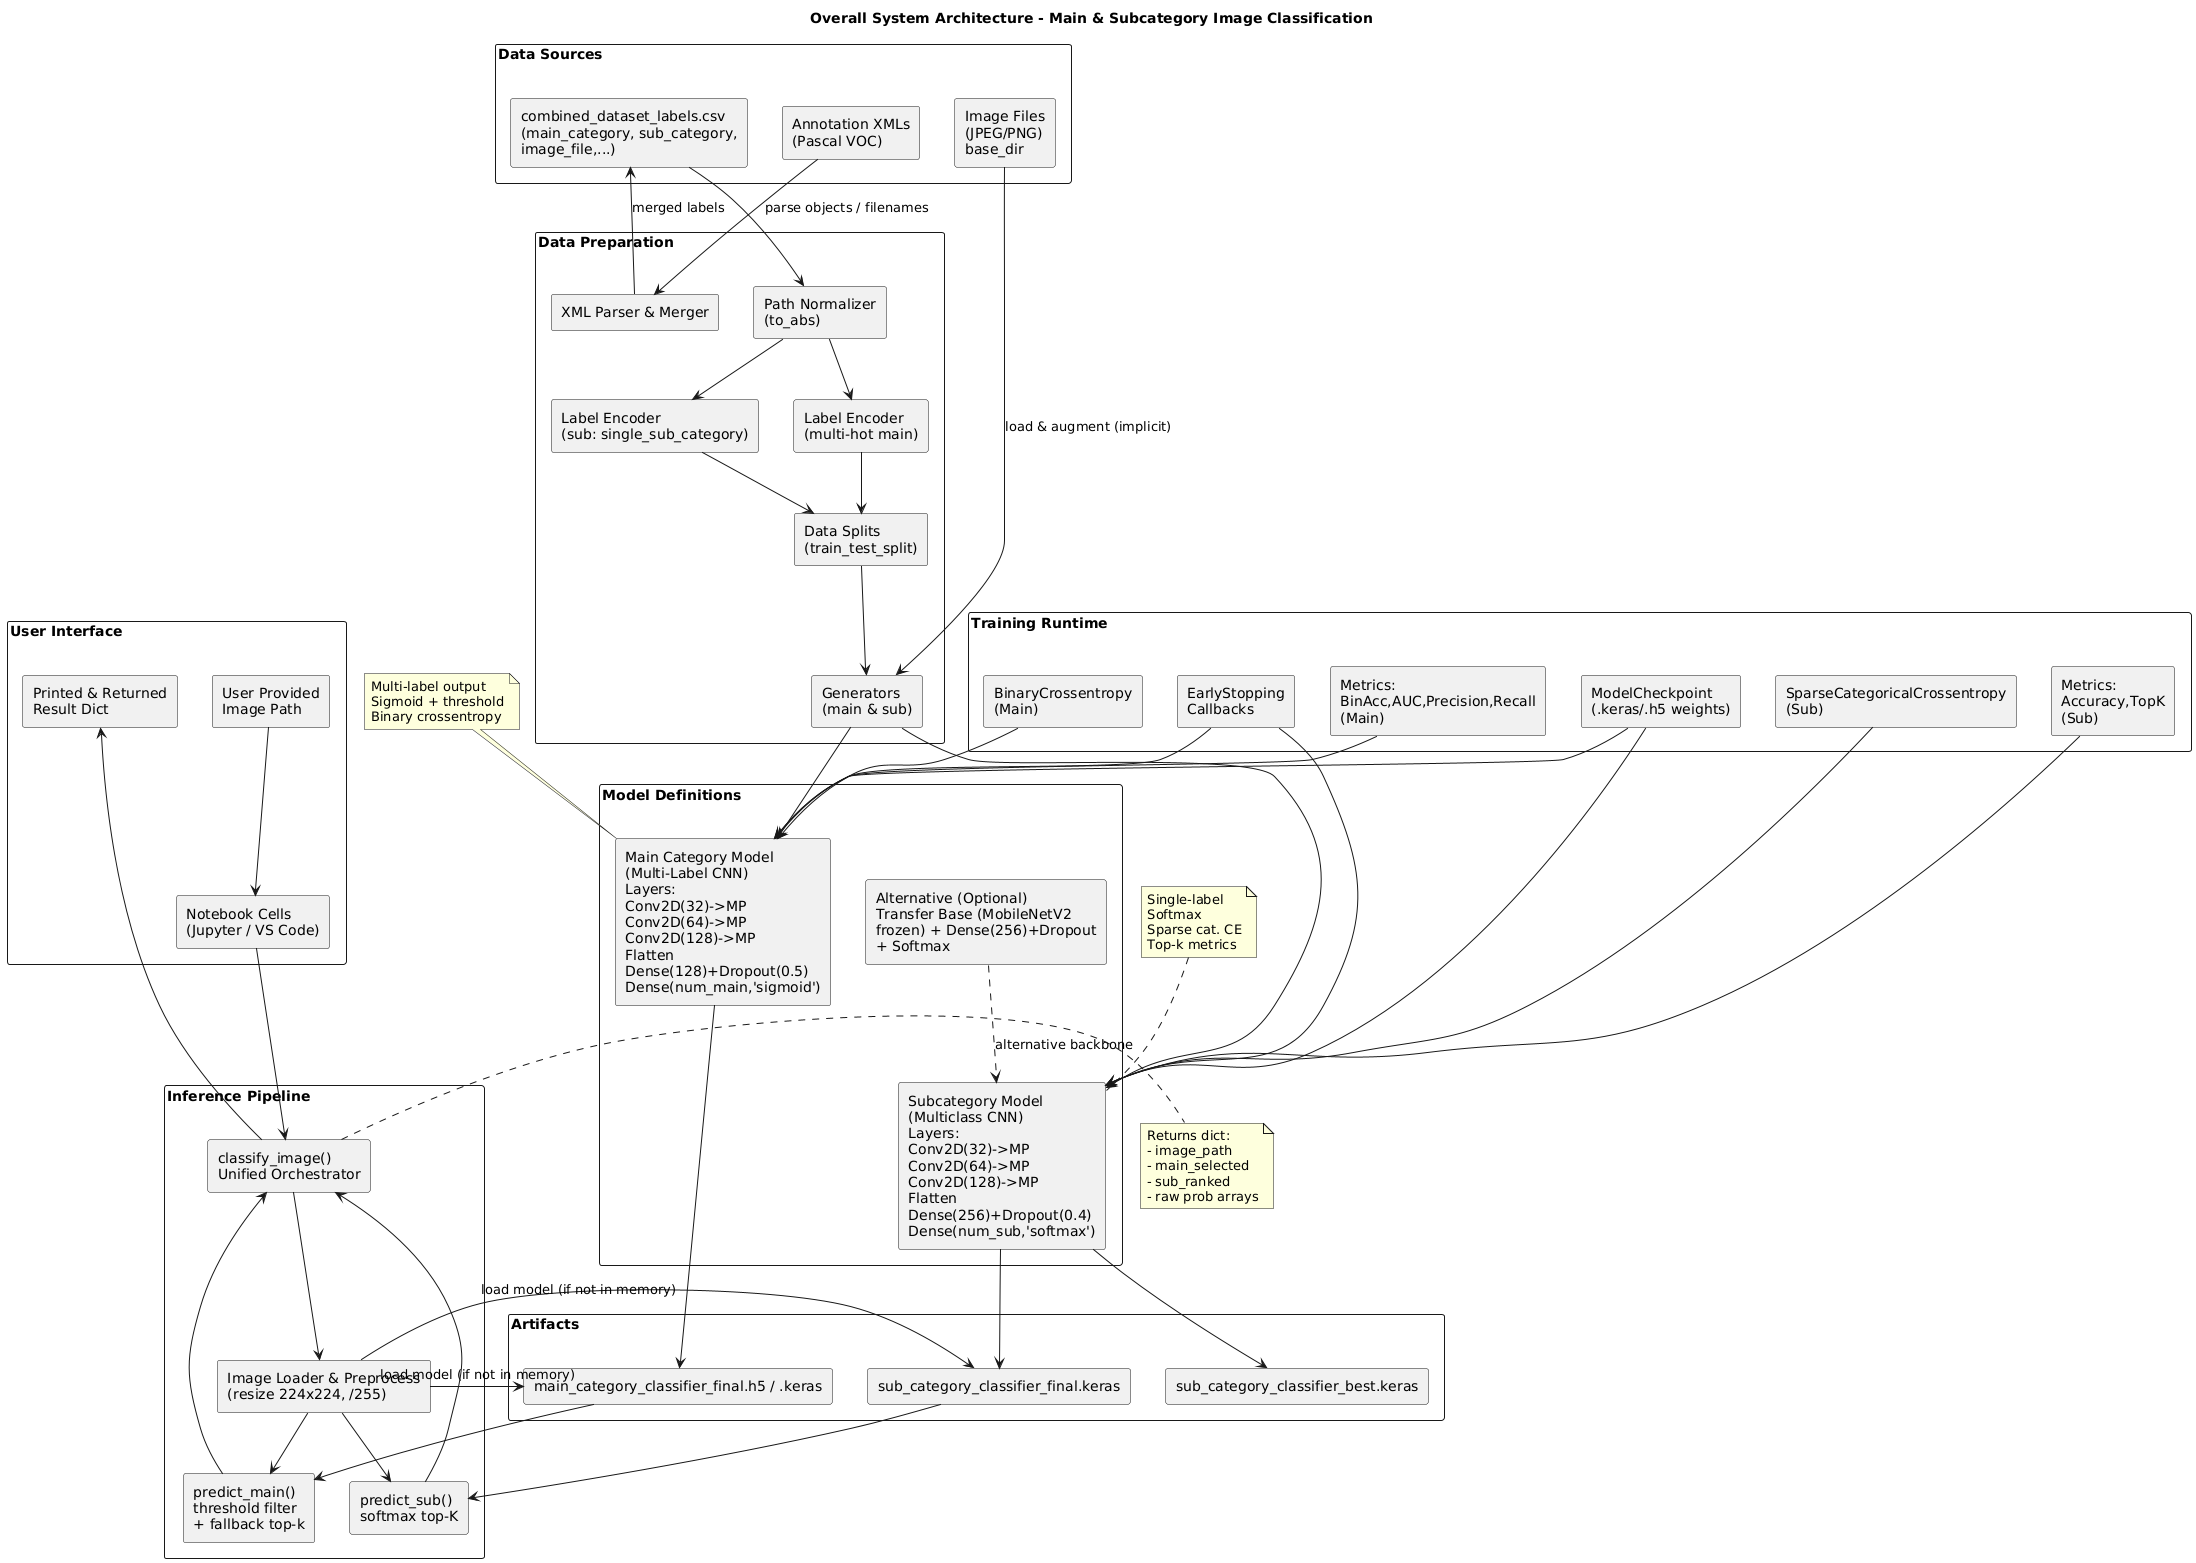

The diagram above was rendered by PlantUML. Its source (embedded in the PNG):
@startuml
title Overall System Architecture - Main & Subcategory Image Classification

skinparam componentStyle rectangle
skinparam shadowing false
skinparam packageStyle rectangle
skinparam defaultTextAlignment left

' =========================
' LAYERED COMPONENT DIAGRAM
' =========================
package "Data Sources" {
  [Image Files\n(JPEG/PNG)\nbase_dir] as IMG_FS
  [combined_dataset_labels.csv\n(main_category, sub_category,\nimage_file,...)] as CSV_COMBINED
  [Annotation XMLs\n(Pascal VOC)] as XML_ANN
}

package "Data Preparation" {
  component "XML Parser & Merger" as XML_PARSE
  component "Path Normalizer\n(to_abs)" as PATH_NORM
  component "Label Encoder\n(multi-hot main)" as ENC_MAIN
  component "Label Encoder\n(sub: single_sub_category)" as ENC_SUB
  component "Data Splits\n(train_test_split)" as SPLIT
  component "Generators\n(main & sub)" as GENS
}

package "Model Definitions" {
  component "Main Category Model\n(Multi-Label CNN)\nLayers:\nConv2D(32)->MP\nConv2D(64)->MP\nConv2D(128)->MP\nFlatten\nDense(128)+Dropout(0.5)\nDense(num_main,'sigmoid')" as MAIN_MODEL
  component "Subcategory Model\n(Multiclass CNN)\nLayers:\nConv2D(32)->MP\nConv2D(64)->MP\nConv2D(128)->MP\nFlatten\nDense(256)+Dropout(0.4)\nDense(num_sub,'softmax')" as SUB_MODEL
  component "Alternative (Optional)\nTransfer Base (MobileNetV2\nfrozen) + Dense(256)+Dropout\n+ Softmax" as SUB_TL
}

package "Training Runtime" {
  component "EarlyStopping\nCallbacks" as EARLY
  component "ModelCheckpoint\n(.keras/.h5 weights)" as CKPT
  component "BinaryCrossentropy\n(Main)" as LOSS_MAIN
  component "SparseCategoricalCrossentropy\n(Sub)" as LOSS_SUB
  component "Metrics:\nBinAcc,AUC,Precision,Recall\n(Main)" as MET_MAIN
  component "Metrics:\nAccuracy,TopK\n(Sub)" as MET_SUB
}

package "Artifacts" {
  [main_category_classifier_final.h5 / .keras] as MAIN_ART
  [sub_category_classifier_final.keras] as SUB_ART
  [sub_category_classifier_best.keras] as SUB_BEST
}

package "Inference Pipeline" {
  component "Image Loader & Preprocess\n(resize 224x224, /255)" as PREPROC
  component "predict_main()\nthreshold filter\n+ fallback top-k" as PRED_MAIN
  component "predict_sub()\nsoftmax top-K" as PRED_SUB
  component "classify_image()\nUnified Orchestrator" as ORCH
}

package "User Interface" {
  [Notebook Cells\n(Jupyter / VS Code)] as NB
  [User Provided\nImage Path] as USER_IMG
  [Printed & Returned\nResult Dict] as OUT
}

' ---- Data Flows ----
XML_ANN --> XML_PARSE : parse objects / filenames
XML_PARSE --> CSV_COMBINED : merged labels
CSV_COMBINED --> PATH_NORM
PATH_NORM --> ENC_MAIN
PATH_NORM --> ENC_SUB
ENC_MAIN --> SPLIT
ENC_SUB --> SPLIT
SPLIT --> GENS
IMG_FS --> GENS : load & augment (implicit)

' ---- Training ----
GENS --> MAIN_MODEL
LOSS_MAIN --> MAIN_MODEL
MET_MAIN --> MAIN_MODEL
EARLY --> MAIN_MODEL
CKPT --> MAIN_MODEL
MAIN_MODEL --> MAIN_ART

GENS --> SUB_MODEL
LOSS_SUB --> SUB_MODEL
MET_SUB --> SUB_MODEL
EARLY --> SUB_MODEL
CKPT --> SUB_MODEL
SUB_MODEL --> SUB_ART
SUB_MODEL --> SUB_BEST

SUB_TL ..> SUB_MODEL : alternative backbone

' ---- Inference ----
USER_IMG --> NB
NB --> ORCH
ORCH --> PREPROC
PREPROC --> MAIN_ART : load model (if not in memory)
PREPROC --> SUB_ART  : load model (if not in memory)
PREPROC --> PRED_MAIN
PREPROC --> PRED_SUB
MAIN_ART --> PRED_MAIN
SUB_ART --> PRED_SUB
PRED_MAIN --> ORCH
PRED_SUB --> ORCH
ORCH --> OUT

' ---- Notes ----
note top of MAIN_MODEL
Multi-label output
Sigmoid + threshold
Binary crossentropy
end note

note top of SUB_MODEL
Single-label
Softmax
Sparse cat. CE
Top-k metrics
end note

note right of ORCH
Returns dict:
- image_path
- main_selected
- sub_ranked
- raw prob arrays
end note
@enduml